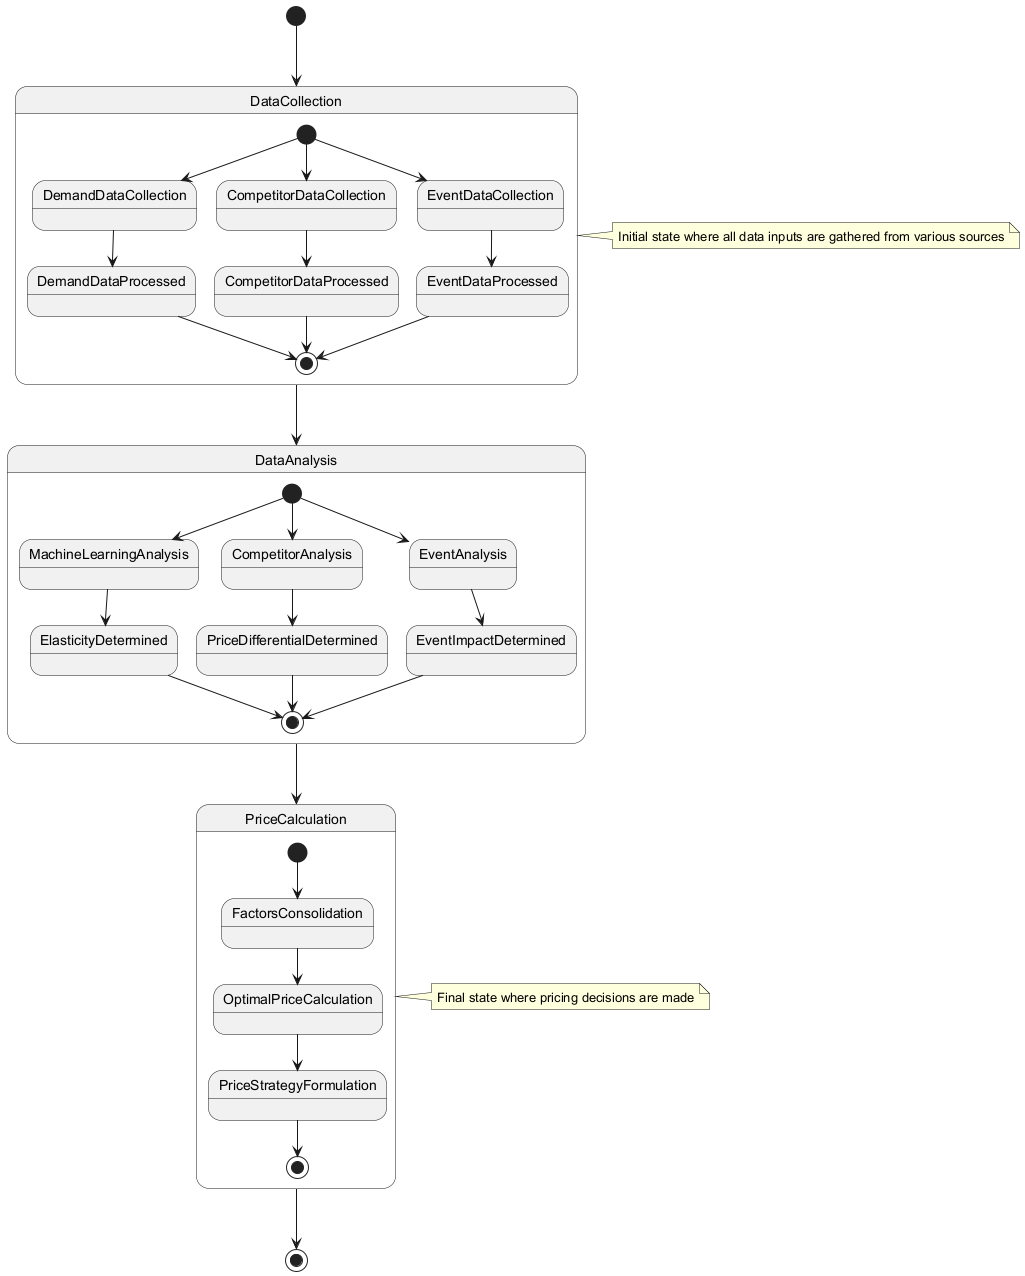

The diagram above was rendered by PlantUML. Its source (embedded in the PNG):
@startuml
[*] --> DataCollection

state DataCollection {
  [*] --> DemandDataCollection
  [*] --> CompetitorDataCollection
  [*] --> EventDataCollection
  DemandDataCollection --> DemandDataProcessed
  CompetitorDataCollection --> CompetitorDataProcessed
  EventDataCollection --> EventDataProcessed
  DemandDataProcessed --> [*]
  CompetitorDataProcessed --> [*]
  EventDataProcessed --> [*]
}

DataCollection --> DataAnalysis

state DataAnalysis {
  [*] --> MachineLearningAnalysis
  [*] --> CompetitorAnalysis
  [*] --> EventAnalysis
  MachineLearningAnalysis --> ElasticityDetermined
  CompetitorAnalysis --> PriceDifferentialDetermined
  EventAnalysis --> EventImpactDetermined
  ElasticityDetermined --> [*]
  PriceDifferentialDetermined --> [*]
  EventImpactDetermined --> [*]
}

DataAnalysis --> PriceCalculation

state PriceCalculation {
  [*] --> FactorsConsolidation
  FactorsConsolidation --> OptimalPriceCalculation
  OptimalPriceCalculation --> PriceStrategyFormulation
  PriceStrategyFormulation --> [*]
}

PriceCalculation --> [*]

note right of DataCollection
  Initial state where all data inputs are gathered from various sources
end note

note right of PriceCalculation
  Final state where pricing decisions are made
end note
@enduml